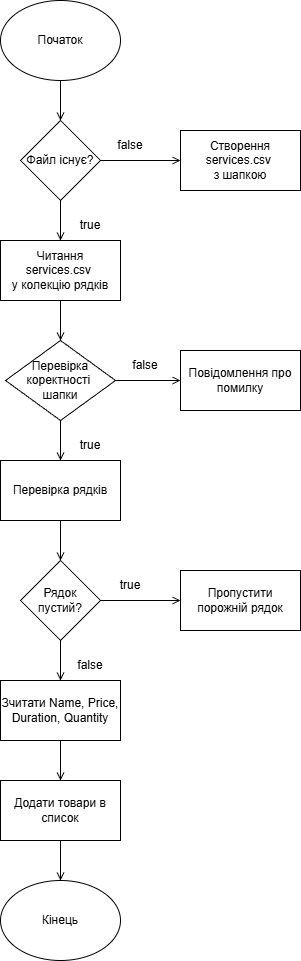

The diagram above was exported from draw.io. Its source (the exported page's mxGraphModel, read from the mxfile embedded in the PNG):
<mxGraphModel dx="1426" dy="777" grid="1" gridSize="10" guides="1" tooltips="1" connect="1" arrows="1" fold="1" page="1" pageScale="1" pageWidth="827" pageHeight="1169" math="0" shadow="0">
  <root>
    <mxCell id="0" />
    <mxCell id="1" parent="0" />
    <mxCell id="K7VrhtKBhULVhxE9KEMg-13" edge="1" parent="1" source="K7VrhtKBhULVhxE9KEMg-1" style="edgeStyle=orthogonalEdgeStyle;rounded=0;orthogonalLoop=1;jettySize=auto;html=1;entryX=0.5;entryY=0;entryDx=0;entryDy=0;endArrow=open;endFill=0;" target="K7VrhtKBhULVhxE9KEMg-2">
      <mxGeometry relative="1" as="geometry" />
    </mxCell>
    <mxCell id="K7VrhtKBhULVhxE9KEMg-1" parent="1" style="ellipse;whiteSpace=wrap;html=1;" value="Початок" vertex="1">
      <mxGeometry height="80" width="120" x="40" y="40" as="geometry" />
    </mxCell>
    <mxCell id="K7VrhtKBhULVhxE9KEMg-14" edge="1" parent="1" source="K7VrhtKBhULVhxE9KEMg-2" style="edgeStyle=orthogonalEdgeStyle;rounded=0;orthogonalLoop=1;jettySize=auto;html=1;exitX=0.5;exitY=1;exitDx=0;exitDy=0;entryX=0.5;entryY=0;entryDx=0;entryDy=0;endArrow=open;endFill=0;" target="K7VrhtKBhULVhxE9KEMg-4">
      <mxGeometry relative="1" as="geometry" />
    </mxCell>
    <mxCell id="K7VrhtKBhULVhxE9KEMg-15" edge="1" parent="1" source="K7VrhtKBhULVhxE9KEMg-2" style="edgeStyle=orthogonalEdgeStyle;rounded=0;orthogonalLoop=1;jettySize=auto;html=1;entryX=0;entryY=0.5;entryDx=0;entryDy=0;endArrow=open;endFill=0;" target="K7VrhtKBhULVhxE9KEMg-3">
      <mxGeometry relative="1" as="geometry" />
    </mxCell>
    <mxCell id="K7VrhtKBhULVhxE9KEMg-2" parent="1" style="rhombus;whiteSpace=wrap;html=1;" value="Файл існує?" vertex="1">
      <mxGeometry height="80" width="80" x="60" y="160" as="geometry" />
    </mxCell>
    <mxCell id="K7VrhtKBhULVhxE9KEMg-3" parent="1" style="rounded=0;whiteSpace=wrap;html=1;" value="Створення services.csv&amp;nbsp;&lt;div&gt;з шапкою&lt;/div&gt;" vertex="1">
      <mxGeometry height="60" width="120" x="220" y="170" as="geometry" />
    </mxCell>
    <mxCell id="K7VrhtKBhULVhxE9KEMg-16" edge="1" parent="1" source="K7VrhtKBhULVhxE9KEMg-4" style="edgeStyle=orthogonalEdgeStyle;rounded=0;orthogonalLoop=1;jettySize=auto;html=1;exitX=0.5;exitY=1;exitDx=0;exitDy=0;entryX=0.5;entryY=0;entryDx=0;entryDy=0;endArrow=open;endFill=0;" target="K7VrhtKBhULVhxE9KEMg-5">
      <mxGeometry relative="1" as="geometry" />
    </mxCell>
    <mxCell id="K7VrhtKBhULVhxE9KEMg-4" parent="1" style="rounded=0;whiteSpace=wrap;html=1;" value="Читання&lt;div&gt;services.csv&amp;nbsp;&lt;/div&gt;&lt;div&gt;у колекцію рядків&lt;/div&gt;" vertex="1">
      <mxGeometry height="60" width="120" x="40" y="280" as="geometry" />
    </mxCell>
    <mxCell id="K7VrhtKBhULVhxE9KEMg-17" edge="1" parent="1" source="K7VrhtKBhULVhxE9KEMg-5" style="edgeStyle=orthogonalEdgeStyle;rounded=0;orthogonalLoop=1;jettySize=auto;html=1;entryX=0.5;entryY=0;entryDx=0;entryDy=0;endArrow=open;endFill=0;" target="K7VrhtKBhULVhxE9KEMg-7">
      <mxGeometry relative="1" as="geometry" />
    </mxCell>
    <mxCell id="K7VrhtKBhULVhxE9KEMg-23" edge="1" parent="1" source="K7VrhtKBhULVhxE9KEMg-5" style="edgeStyle=orthogonalEdgeStyle;rounded=0;orthogonalLoop=1;jettySize=auto;html=1;exitX=1;exitY=0.5;exitDx=0;exitDy=0;entryX=0;entryY=0.5;entryDx=0;entryDy=0;endArrow=open;endFill=0;" target="K7VrhtKBhULVhxE9KEMg-6">
      <mxGeometry relative="1" as="geometry" />
    </mxCell>
    <mxCell id="K7VrhtKBhULVhxE9KEMg-5" parent="1" style="rhombus;whiteSpace=wrap;html=1;" value="Перевірка коректності&amp;nbsp;&lt;div&gt;шапки&lt;/div&gt;" vertex="1">
      <mxGeometry height="80" width="110" x="45" y="380" as="geometry" />
    </mxCell>
    <mxCell id="K7VrhtKBhULVhxE9KEMg-6" parent="1" style="rounded=0;whiteSpace=wrap;html=1;" value="Повідомлення про помилку" vertex="1">
      <mxGeometry height="60" width="120" x="220" y="390" as="geometry" />
    </mxCell>
    <mxCell id="K7VrhtKBhULVhxE9KEMg-18" edge="1" parent="1" source="K7VrhtKBhULVhxE9KEMg-7" style="edgeStyle=orthogonalEdgeStyle;rounded=0;orthogonalLoop=1;jettySize=auto;html=1;exitX=0.5;exitY=1;exitDx=0;exitDy=0;entryX=0.5;entryY=0;entryDx=0;entryDy=0;endArrow=open;endFill=0;" target="K7VrhtKBhULVhxE9KEMg-8">
      <mxGeometry relative="1" as="geometry" />
    </mxCell>
    <mxCell id="K7VrhtKBhULVhxE9KEMg-7" parent="1" style="rounded=0;whiteSpace=wrap;html=1;" value="Перевірка рядків" vertex="1">
      <mxGeometry height="60" width="120" x="40" y="500" as="geometry" />
    </mxCell>
    <mxCell id="K7VrhtKBhULVhxE9KEMg-19" edge="1" parent="1" source="K7VrhtKBhULVhxE9KEMg-8" style="edgeStyle=orthogonalEdgeStyle;rounded=0;orthogonalLoop=1;jettySize=auto;html=1;entryX=0.5;entryY=0;entryDx=0;entryDy=0;endArrow=open;endFill=0;" target="K7VrhtKBhULVhxE9KEMg-10">
      <mxGeometry relative="1" as="geometry" />
    </mxCell>
    <mxCell id="K7VrhtKBhULVhxE9KEMg-22" edge="1" parent="1" source="K7VrhtKBhULVhxE9KEMg-8" style="edgeStyle=orthogonalEdgeStyle;rounded=0;orthogonalLoop=1;jettySize=auto;html=1;exitX=1;exitY=0.5;exitDx=0;exitDy=0;entryX=0;entryY=0.5;entryDx=0;entryDy=0;endArrow=open;endFill=0;" target="K7VrhtKBhULVhxE9KEMg-9">
      <mxGeometry relative="1" as="geometry" />
    </mxCell>
    <mxCell id="K7VrhtKBhULVhxE9KEMg-8" parent="1" style="rhombus;whiteSpace=wrap;html=1;" value="Рядок пустий?" vertex="1">
      <mxGeometry height="80" width="80" x="60" y="600" as="geometry" />
    </mxCell>
    <mxCell id="K7VrhtKBhULVhxE9KEMg-9" parent="1" style="rounded=0;whiteSpace=wrap;html=1;" value="Пропустити порожній рядок" vertex="1">
      <mxGeometry height="60" width="120" x="220" y="610" as="geometry" />
    </mxCell>
    <mxCell id="K7VrhtKBhULVhxE9KEMg-20" edge="1" parent="1" source="K7VrhtKBhULVhxE9KEMg-10" style="edgeStyle=orthogonalEdgeStyle;rounded=0;orthogonalLoop=1;jettySize=auto;html=1;exitX=0.5;exitY=1;exitDx=0;exitDy=0;entryX=0.5;entryY=0;entryDx=0;entryDy=0;endArrow=open;endFill=0;" target="K7VrhtKBhULVhxE9KEMg-11">
      <mxGeometry relative="1" as="geometry" />
    </mxCell>
    <mxCell id="K7VrhtKBhULVhxE9KEMg-10" parent="1" style="rounded=0;whiteSpace=wrap;html=1;" value="Зчитати Name, Price, Duration, Quantity" vertex="1">
      <mxGeometry height="60" width="120" x="40" y="720" as="geometry" />
    </mxCell>
    <mxCell id="K7VrhtKBhULVhxE9KEMg-21" edge="1" parent="1" source="K7VrhtKBhULVhxE9KEMg-11" style="edgeStyle=orthogonalEdgeStyle;rounded=0;orthogonalLoop=1;jettySize=auto;html=1;endArrow=open;endFill=0;" target="K7VrhtKBhULVhxE9KEMg-12">
      <mxGeometry relative="1" as="geometry" />
    </mxCell>
    <mxCell id="K7VrhtKBhULVhxE9KEMg-11" parent="1" style="rounded=0;whiteSpace=wrap;html=1;" value="Додати товари в список" vertex="1">
      <mxGeometry height="60" width="120" x="40" y="820" as="geometry" />
    </mxCell>
    <mxCell id="K7VrhtKBhULVhxE9KEMg-12" parent="1" style="ellipse;whiteSpace=wrap;html=1;" value="Кінець" vertex="1">
      <mxGeometry height="80" width="120" x="40" y="920" as="geometry" />
    </mxCell>
    <mxCell id="QMKnC39Eocn_j3mFU3_Z-1" parent="1" style="text;html=1;whiteSpace=wrap;strokeColor=none;fillColor=none;align=center;verticalAlign=middle;rounded=0;" value="true" vertex="1">
      <mxGeometry height="30" width="60" x="100" y="250" as="geometry" />
    </mxCell>
    <mxCell id="QMKnC39Eocn_j3mFU3_Z-2" parent="1" style="text;html=1;whiteSpace=wrap;strokeColor=none;fillColor=none;align=center;verticalAlign=middle;rounded=0;" value="false" vertex="1">
      <mxGeometry height="30" width="60" x="140" y="170" as="geometry" />
    </mxCell>
    <mxCell id="QMKnC39Eocn_j3mFU3_Z-3" parent="1" style="text;html=1;whiteSpace=wrap;strokeColor=none;fillColor=none;align=center;verticalAlign=middle;rounded=0;" value="true" vertex="1">
      <mxGeometry height="30" width="60" x="100" y="470" as="geometry" />
    </mxCell>
    <mxCell id="QMKnC39Eocn_j3mFU3_Z-4" parent="1" style="text;html=1;whiteSpace=wrap;strokeColor=none;fillColor=none;align=center;verticalAlign=middle;rounded=0;" value="false" vertex="1">
      <mxGeometry height="30" width="60" x="155" y="390" as="geometry" />
    </mxCell>
    <mxCell id="QMKnC39Eocn_j3mFU3_Z-5" parent="1" style="text;html=1;whiteSpace=wrap;strokeColor=none;fillColor=none;align=center;verticalAlign=middle;rounded=0;" value="false" vertex="1">
      <mxGeometry height="30" width="60" x="100" y="690" as="geometry" />
    </mxCell>
    <mxCell id="QMKnC39Eocn_j3mFU3_Z-6" parent="1" style="text;html=1;whiteSpace=wrap;strokeColor=none;fillColor=none;align=center;verticalAlign=middle;rounded=0;" value="true" vertex="1">
      <mxGeometry height="30" width="60" x="140" y="610" as="geometry" />
    </mxCell>
  </root>
</mxGraphModel>